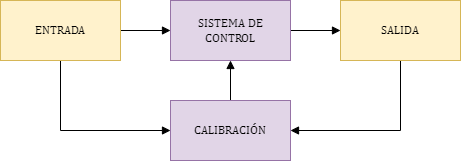

The diagram above was exported from draw.io. Its source (the exported page's mxGraphModel, read from the mxfile embedded in the PNG):
<mxGraphModel dx="880" dy="484" grid="1" gridSize="10" guides="1" tooltips="1" connect="1" arrows="1" fold="1" page="1" pageScale="1" pageWidth="827" pageHeight="1169" math="0" shadow="0">
  <root>
    <mxCell id="0" />
    <mxCell id="1" parent="0" />
    <mxCell id="lE04kPwz6DTITGOm36xt-8" style="edgeStyle=orthogonalEdgeStyle;rounded=0;orthogonalLoop=1;jettySize=auto;html=1;entryX=0;entryY=0.5;entryDx=0;entryDy=0;endArrow=block;endFill=1;" edge="1" parent="1" source="lE04kPwz6DTITGOm36xt-1" target="lE04kPwz6DTITGOm36xt-2">
      <mxGeometry relative="1" as="geometry" />
    </mxCell>
    <mxCell id="lE04kPwz6DTITGOm36xt-1" value="SISTEMA DE CONTROL" style="rounded=0;whiteSpace=wrap;html=1;fontFamily=Cambria;fontSource=https%3A%2F%2Ffonts.googleapis.com%2Fcss%3Ffamily%3DCambria;fillColor=#e1d5e7;strokeColor=#9673a6;" vertex="1" parent="1">
      <mxGeometry x="350" y="220" width="120" height="60" as="geometry" />
    </mxCell>
    <mxCell id="lE04kPwz6DTITGOm36xt-6" style="edgeStyle=orthogonalEdgeStyle;rounded=0;orthogonalLoop=1;jettySize=auto;html=1;entryX=1;entryY=0.5;entryDx=0;entryDy=0;endArrow=block;endFill=1;" edge="1" parent="1" source="lE04kPwz6DTITGOm36xt-2" target="lE04kPwz6DTITGOm36xt-4">
      <mxGeometry relative="1" as="geometry">
        <Array as="points">
          <mxPoint x="580" y="350" />
        </Array>
      </mxGeometry>
    </mxCell>
    <mxCell id="lE04kPwz6DTITGOm36xt-2" value="SALIDA" style="rounded=0;whiteSpace=wrap;html=1;fontFamily=Cambria;fontSource=https%3A%2F%2Ffonts.googleapis.com%2Fcss%3Ffamily%3DCambria;fillColor=#fff2cc;strokeColor=#d6b656;" vertex="1" parent="1">
      <mxGeometry x="520" y="220" width="120" height="60" as="geometry" />
    </mxCell>
    <mxCell id="lE04kPwz6DTITGOm36xt-5" style="edgeStyle=orthogonalEdgeStyle;rounded=0;orthogonalLoop=1;jettySize=auto;html=1;entryX=0;entryY=0.5;entryDx=0;entryDy=0;endArrow=block;endFill=1;" edge="1" parent="1" source="lE04kPwz6DTITGOm36xt-3" target="lE04kPwz6DTITGOm36xt-4">
      <mxGeometry relative="1" as="geometry">
        <Array as="points">
          <mxPoint x="240" y="350" />
        </Array>
      </mxGeometry>
    </mxCell>
    <mxCell id="lE04kPwz6DTITGOm36xt-7" style="edgeStyle=orthogonalEdgeStyle;rounded=0;orthogonalLoop=1;jettySize=auto;html=1;entryX=0;entryY=0.5;entryDx=0;entryDy=0;endArrow=block;endFill=1;" edge="1" parent="1" source="lE04kPwz6DTITGOm36xt-3" target="lE04kPwz6DTITGOm36xt-1">
      <mxGeometry relative="1" as="geometry" />
    </mxCell>
    <mxCell id="lE04kPwz6DTITGOm36xt-3" value="ENTRADA" style="rounded=0;whiteSpace=wrap;html=1;fontFamily=Cambria;fontSource=https%3A%2F%2Ffonts.googleapis.com%2Fcss%3Ffamily%3DCambria;fillColor=#fff2cc;strokeColor=#d6b656;" vertex="1" parent="1">
      <mxGeometry x="180" y="220" width="120" height="60" as="geometry" />
    </mxCell>
    <mxCell id="lE04kPwz6DTITGOm36xt-9" style="edgeStyle=orthogonalEdgeStyle;rounded=0;orthogonalLoop=1;jettySize=auto;html=1;entryX=0.5;entryY=1;entryDx=0;entryDy=0;endArrow=block;endFill=1;" edge="1" parent="1" source="lE04kPwz6DTITGOm36xt-4" target="lE04kPwz6DTITGOm36xt-1">
      <mxGeometry relative="1" as="geometry" />
    </mxCell>
    <mxCell id="lE04kPwz6DTITGOm36xt-4" value="CALIBRACIÓN" style="rounded=0;whiteSpace=wrap;html=1;fontFamily=Cambria;fontSource=https%3A%2F%2Ffonts.googleapis.com%2Fcss%3Ffamily%3DCambria;fillColor=#e1d5e7;strokeColor=#9673a6;" vertex="1" parent="1">
      <mxGeometry x="350" y="320" width="120" height="60" as="geometry" />
    </mxCell>
  </root>
</mxGraphModel>